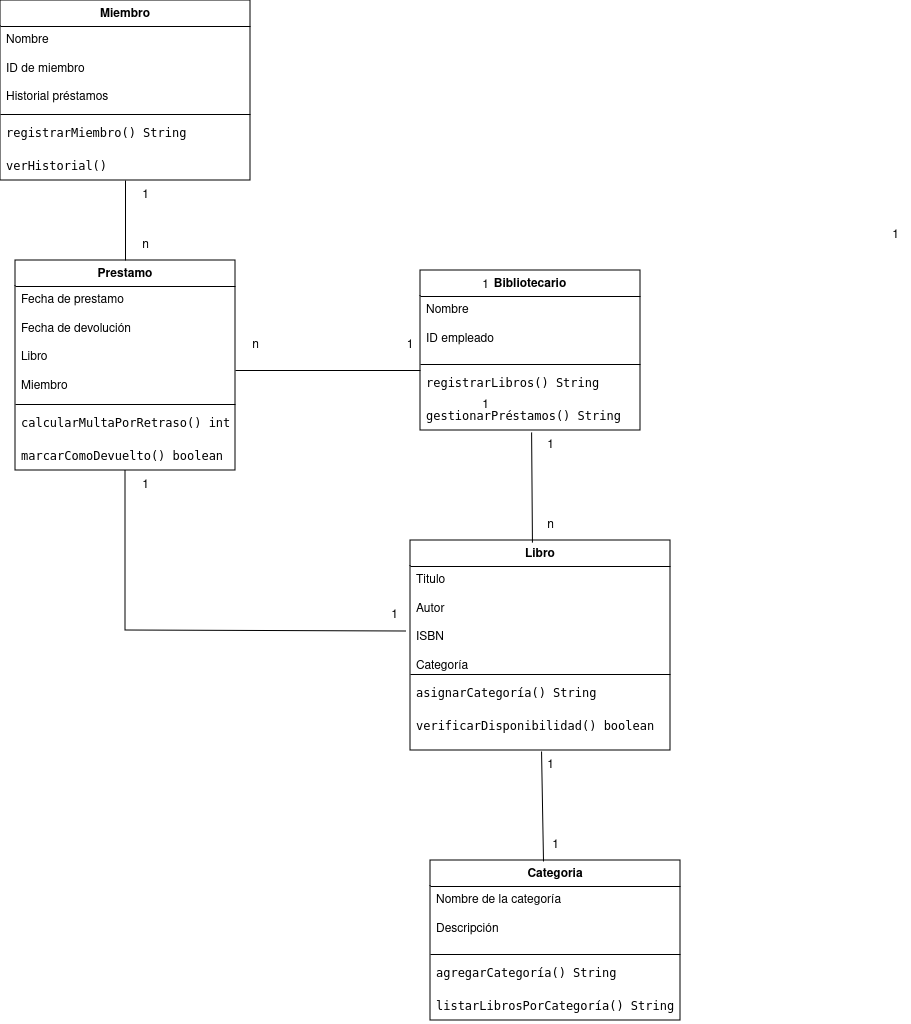

The diagram above was exported from draw.io. Its source (the exported page's mxGraphModel, read from the mxfile embedded in the PNG):
<mxGraphModel dx="1434" dy="702" grid="1" gridSize="10" guides="1" tooltips="1" connect="1" arrows="1" fold="1" page="1" pageScale="1" pageWidth="827" pageHeight="1169" math="0" shadow="0">
  <root>
    <mxCell id="0" />
    <mxCell id="1" parent="0" />
    <mxCell id="mT3g3BApPS-61tSBO3pv-38" value="Prestamo" style="swimlane;fontStyle=1;align=center;verticalAlign=top;childLayout=stackLayout;horizontal=1;startSize=26;horizontalStack=0;resizeParent=1;resizeParentMax=0;resizeLast=0;collapsible=1;marginBottom=0;whiteSpace=wrap;html=1;" parent="1" vertex="1">
      <mxGeometry x="35" y="270" width="220" height="210" as="geometry" />
    </mxCell>
    <mxCell id="mT3g3BApPS-61tSBO3pv-39" value="Fecha de prestamo&lt;br&gt;&lt;div&gt;&lt;br&gt;&lt;/div&gt;&lt;div&gt;Fecha de devolución&lt;br&gt;&lt;/div&gt;&lt;div&gt;&lt;br&gt;&lt;/div&gt;&lt;div&gt;Libro&lt;/div&gt;&lt;div&gt;&lt;br&gt;&lt;/div&gt;&lt;div&gt;Miembro&lt;br&gt;&lt;/div&gt;" style="text;strokeColor=none;fillColor=none;align=left;verticalAlign=top;spacingLeft=4;spacingRight=4;overflow=hidden;rotatable=0;points=[[0,0.5],[1,0.5]];portConstraint=eastwest;whiteSpace=wrap;html=1;" parent="mT3g3BApPS-61tSBO3pv-38" vertex="1">
      <mxGeometry y="26" width="220" height="114" as="geometry" />
    </mxCell>
    <mxCell id="mT3g3BApPS-61tSBO3pv-40" value="" style="line;strokeWidth=1;fillColor=none;align=left;verticalAlign=middle;spacingTop=-1;spacingLeft=3;spacingRight=3;rotatable=0;labelPosition=right;points=[];portConstraint=eastwest;strokeColor=inherit;" parent="mT3g3BApPS-61tSBO3pv-38" vertex="1">
      <mxGeometry y="140" width="220" height="8" as="geometry" />
    </mxCell>
    <mxCell id="mT3g3BApPS-61tSBO3pv-41" value="&lt;div&gt;&lt;code&gt;calcularMultaPorRetraso() int&lt;br&gt;&lt;/code&gt;&lt;/div&gt;&lt;div&gt;&lt;code&gt;&lt;br&gt;&lt;/code&gt;&lt;/div&gt;&lt;div&gt;&lt;code&gt;marcarComoDevuelto() boolean&lt;br&gt;&lt;/code&gt;&lt;/div&gt;" style="text;strokeColor=none;fillColor=none;align=left;verticalAlign=top;spacingLeft=4;spacingRight=4;overflow=hidden;rotatable=0;points=[[0,0.5],[1,0.5]];portConstraint=eastwest;whiteSpace=wrap;html=1;" parent="mT3g3BApPS-61tSBO3pv-38" vertex="1">
      <mxGeometry y="148" width="220" height="62" as="geometry" />
    </mxCell>
    <mxCell id="mT3g3BApPS-61tSBO3pv-43" value="Miembro" style="swimlane;fontStyle=1;align=center;verticalAlign=top;childLayout=stackLayout;horizontal=1;startSize=26;horizontalStack=0;resizeParent=1;resizeParentMax=0;resizeLast=0;collapsible=1;marginBottom=0;whiteSpace=wrap;html=1;" parent="1" vertex="1">
      <mxGeometry x="20" y="10" width="250" height="180" as="geometry" />
    </mxCell>
    <mxCell id="mT3g3BApPS-61tSBO3pv-44" value="&lt;div&gt;Nombre&lt;/div&gt;&lt;div&gt;&lt;br&gt;&lt;/div&gt;&lt;div&gt;ID de miembro&lt;br&gt;&lt;/div&gt;&lt;div&gt;&lt;br&gt;&lt;/div&gt;&lt;div&gt;Historial préstamos&lt;br&gt;&lt;/div&gt;" style="text;strokeColor=none;fillColor=none;align=left;verticalAlign=top;spacingLeft=4;spacingRight=4;overflow=hidden;rotatable=0;points=[[0,0.5],[1,0.5]];portConstraint=eastwest;whiteSpace=wrap;html=1;" parent="mT3g3BApPS-61tSBO3pv-43" vertex="1">
      <mxGeometry y="26" width="250" height="84" as="geometry" />
    </mxCell>
    <mxCell id="mT3g3BApPS-61tSBO3pv-45" value="" style="line;strokeWidth=1;fillColor=none;align=left;verticalAlign=middle;spacingTop=-1;spacingLeft=3;spacingRight=3;rotatable=0;labelPosition=right;points=[];portConstraint=eastwest;strokeColor=inherit;" parent="mT3g3BApPS-61tSBO3pv-43" vertex="1">
      <mxGeometry y="110" width="250" height="8" as="geometry" />
    </mxCell>
    <mxCell id="mT3g3BApPS-61tSBO3pv-46" value="&lt;div&gt;&lt;code&gt;registrarMiembro() String&lt;br&gt;&lt;/code&gt;&lt;/div&gt;&lt;div&gt;&lt;code&gt;&lt;br&gt;&lt;/code&gt;&lt;/div&gt;&lt;div&gt;&lt;code&gt;verHistorial() &lt;br&gt;&lt;/code&gt;&lt;/div&gt;" style="text;strokeColor=none;fillColor=none;align=left;verticalAlign=top;spacingLeft=4;spacingRight=4;overflow=hidden;rotatable=0;points=[[0,0.5],[1,0.5]];portConstraint=eastwest;whiteSpace=wrap;html=1;" parent="mT3g3BApPS-61tSBO3pv-43" vertex="1">
      <mxGeometry y="118" width="250" height="62" as="geometry" />
    </mxCell>
    <mxCell id="mT3g3BApPS-61tSBO3pv-51" value="Libro" style="swimlane;fontStyle=1;align=center;verticalAlign=top;childLayout=stackLayout;horizontal=1;startSize=26;horizontalStack=0;resizeParent=1;resizeParentMax=0;resizeLast=0;collapsible=1;marginBottom=0;whiteSpace=wrap;html=1;" parent="1" vertex="1">
      <mxGeometry x="430" y="550" width="260" height="210" as="geometry" />
    </mxCell>
    <mxCell id="mT3g3BApPS-61tSBO3pv-52" value="&lt;div&gt;Titulo&lt;br&gt;&lt;/div&gt;&lt;div&gt;&lt;br&gt;&lt;/div&gt;&lt;div&gt;Autor&lt;br&gt;&lt;/div&gt;&lt;div&gt;&lt;br&gt;&lt;/div&gt;&lt;div&gt;ISBN&lt;/div&gt;&lt;div&gt;&lt;br&gt;&lt;/div&gt;&lt;div&gt;Categoría&lt;br&gt;&lt;/div&gt;" style="text;strokeColor=none;fillColor=none;align=left;verticalAlign=top;spacingLeft=4;spacingRight=4;overflow=hidden;rotatable=0;points=[[0,0.5],[1,0.5]];portConstraint=eastwest;whiteSpace=wrap;html=1;" parent="mT3g3BApPS-61tSBO3pv-51" vertex="1">
      <mxGeometry y="26" width="260" height="104" as="geometry" />
    </mxCell>
    <mxCell id="mT3g3BApPS-61tSBO3pv-53" value="" style="line;strokeWidth=1;fillColor=none;align=left;verticalAlign=middle;spacingTop=-1;spacingLeft=3;spacingRight=3;rotatable=0;labelPosition=right;points=[];portConstraint=eastwest;strokeColor=inherit;" parent="mT3g3BApPS-61tSBO3pv-51" vertex="1">
      <mxGeometry y="130" width="260" height="8" as="geometry" />
    </mxCell>
    <mxCell id="mT3g3BApPS-61tSBO3pv-54" value="&lt;div&gt;&lt;code&gt;asignarCategoría()&lt;/code&gt;&lt;code&gt; String&lt;br&gt;&lt;/code&gt;&lt;/div&gt;&lt;div&gt;&lt;code&gt;&lt;br&gt;&lt;/code&gt;&lt;/div&gt;&lt;div&gt;&lt;code&gt;verificarDisponibilidad()&lt;/code&gt;&lt;code&gt; boolean&lt;br&gt;&lt;/code&gt;&lt;/div&gt;" style="text;strokeColor=none;fillColor=none;align=left;verticalAlign=top;spacingLeft=4;spacingRight=4;overflow=hidden;rotatable=0;points=[[0,0.5],[1,0.5]];portConstraint=eastwest;whiteSpace=wrap;html=1;" parent="mT3g3BApPS-61tSBO3pv-51" vertex="1">
      <mxGeometry y="138" width="260" height="72" as="geometry" />
    </mxCell>
    <mxCell id="7lbjzuMG4ItndCfCNRBY-2" value="Bibliotecario" style="swimlane;fontStyle=1;align=center;verticalAlign=top;childLayout=stackLayout;horizontal=1;startSize=26;horizontalStack=0;resizeParent=1;resizeParentMax=0;resizeLast=0;collapsible=1;marginBottom=0;whiteSpace=wrap;html=1;" parent="1" vertex="1">
      <mxGeometry x="440" y="280" width="220" height="160" as="geometry" />
    </mxCell>
    <mxCell id="7lbjzuMG4ItndCfCNRBY-3" value="&lt;div&gt;Nombre&lt;/div&gt;&lt;div&gt;&lt;br&gt;&lt;/div&gt;&lt;div&gt;ID empleado&lt;br&gt;&lt;/div&gt;" style="text;strokeColor=none;fillColor=none;align=left;verticalAlign=top;spacingLeft=4;spacingRight=4;overflow=hidden;rotatable=0;points=[[0,0.5],[1,0.5]];portConstraint=eastwest;whiteSpace=wrap;html=1;" parent="7lbjzuMG4ItndCfCNRBY-2" vertex="1">
      <mxGeometry y="26" width="220" height="64" as="geometry" />
    </mxCell>
    <mxCell id="7lbjzuMG4ItndCfCNRBY-4" value="" style="line;strokeWidth=1;fillColor=none;align=left;verticalAlign=middle;spacingTop=-1;spacingLeft=3;spacingRight=3;rotatable=0;labelPosition=right;points=[];portConstraint=eastwest;strokeColor=inherit;" parent="7lbjzuMG4ItndCfCNRBY-2" vertex="1">
      <mxGeometry y="90" width="220" height="8" as="geometry" />
    </mxCell>
    <mxCell id="7lbjzuMG4ItndCfCNRBY-5" value="&lt;div&gt;&lt;code&gt;registrarLibros() String&lt;br&gt;&lt;/code&gt;&lt;/div&gt;&lt;div&gt;&lt;code&gt;&lt;br&gt;&lt;/code&gt;&lt;/div&gt;&lt;div&gt;&lt;code&gt;gestionarPréstamos() String&lt;br&gt;&lt;/code&gt;&lt;/div&gt;" style="text;strokeColor=none;fillColor=none;align=left;verticalAlign=top;spacingLeft=4;spacingRight=4;overflow=hidden;rotatable=0;points=[[0,0.5],[1,0.5]];portConstraint=eastwest;whiteSpace=wrap;html=1;" parent="7lbjzuMG4ItndCfCNRBY-2" vertex="1">
      <mxGeometry y="98" width="220" height="62" as="geometry" />
    </mxCell>
    <mxCell id="7lbjzuMG4ItndCfCNRBY-6" value="Categoria" style="swimlane;fontStyle=1;align=center;verticalAlign=top;childLayout=stackLayout;horizontal=1;startSize=26;horizontalStack=0;resizeParent=1;resizeParentMax=0;resizeLast=0;collapsible=1;marginBottom=0;whiteSpace=wrap;html=1;" parent="1" vertex="1">
      <mxGeometry x="450" y="870" width="250" height="160" as="geometry" />
    </mxCell>
    <mxCell id="7lbjzuMG4ItndCfCNRBY-7" value="&lt;div&gt;Nombre de la categoría&lt;br&gt;&lt;/div&gt;&lt;div&gt;&lt;br&gt;&lt;/div&gt;Descripción" style="text;strokeColor=none;fillColor=none;align=left;verticalAlign=top;spacingLeft=4;spacingRight=4;overflow=hidden;rotatable=0;points=[[0,0.5],[1,0.5]];portConstraint=eastwest;whiteSpace=wrap;html=1;" parent="7lbjzuMG4ItndCfCNRBY-6" vertex="1">
      <mxGeometry y="26" width="250" height="64" as="geometry" />
    </mxCell>
    <mxCell id="7lbjzuMG4ItndCfCNRBY-8" value="" style="line;strokeWidth=1;fillColor=none;align=left;verticalAlign=middle;spacingTop=-1;spacingLeft=3;spacingRight=3;rotatable=0;labelPosition=right;points=[];portConstraint=eastwest;strokeColor=inherit;" parent="7lbjzuMG4ItndCfCNRBY-6" vertex="1">
      <mxGeometry y="90" width="250" height="8" as="geometry" />
    </mxCell>
    <mxCell id="7lbjzuMG4ItndCfCNRBY-9" value="&lt;div&gt;&lt;code&gt;agregarCategoría() String&lt;br&gt;&lt;/code&gt;&lt;/div&gt;&lt;div&gt;&lt;code&gt;&lt;br&gt;&lt;/code&gt;&lt;/div&gt;&lt;div&gt;&lt;code&gt;listarLibrosPorCategoría() String &lt;br&gt;&lt;/code&gt;&lt;/div&gt;" style="text;strokeColor=none;fillColor=none;align=left;verticalAlign=top;spacingLeft=4;spacingRight=4;overflow=hidden;rotatable=0;points=[[0,0.5],[1,0.5]];portConstraint=eastwest;whiteSpace=wrap;html=1;" parent="7lbjzuMG4ItndCfCNRBY-6" vertex="1">
      <mxGeometry y="98" width="250" height="62" as="geometry" />
    </mxCell>
    <mxCell id="7lbjzuMG4ItndCfCNRBY-10" value="1" style="text;html=1;align=center;verticalAlign=middle;resizable=0;points=[];autosize=1;strokeColor=none;fillColor=none;" parent="1" vertex="1">
      <mxGeometry x="150" y="190" width="30" height="30" as="geometry" />
    </mxCell>
    <mxCell id="7lbjzuMG4ItndCfCNRBY-11" value="n" style="text;html=1;align=center;verticalAlign=middle;resizable=0;points=[];autosize=1;strokeColor=none;fillColor=none;" parent="1" vertex="1">
      <mxGeometry x="150" y="240" width="30" height="30" as="geometry" />
    </mxCell>
    <mxCell id="7lbjzuMG4ItndCfCNRBY-12" value="" style="endArrow=none;html=1;rounded=0;entryX=0.5;entryY=0;entryDx=0;entryDy=0;exitX=0.5;exitY=1;exitDx=0;exitDy=0;" parent="1" source="mT3g3BApPS-61tSBO3pv-43" target="mT3g3BApPS-61tSBO3pv-38" edge="1">
      <mxGeometry width="50" height="50" relative="1" as="geometry">
        <mxPoint x="350" y="420" as="sourcePoint" />
        <mxPoint x="400" y="370" as="targetPoint" />
      </mxGeometry>
    </mxCell>
    <mxCell id="7lbjzuMG4ItndCfCNRBY-14" value="1" style="text;html=1;align=center;verticalAlign=middle;resizable=0;points=[];autosize=1;strokeColor=none;fillColor=none;" parent="1" vertex="1">
      <mxGeometry x="490" y="280" width="30" height="30" as="geometry" />
    </mxCell>
    <mxCell id="7lbjzuMG4ItndCfCNRBY-15" value="1" style="text;html=1;align=center;verticalAlign=middle;resizable=0;points=[];autosize=1;strokeColor=none;fillColor=none;" parent="1" vertex="1">
      <mxGeometry x="490" y="400" width="30" height="30" as="geometry" />
    </mxCell>
    <mxCell id="7lbjzuMG4ItndCfCNRBY-17" value="1" style="text;html=1;align=center;verticalAlign=middle;whiteSpace=wrap;rounded=0;" parent="1" vertex="1">
      <mxGeometry x="400" y="340" width="60" height="30" as="geometry" />
    </mxCell>
    <mxCell id="7lbjzuMG4ItndCfCNRBY-18" value="n" style="text;html=1;align=center;verticalAlign=middle;resizable=0;points=[];autosize=1;strokeColor=none;fillColor=none;" parent="1" vertex="1">
      <mxGeometry x="260" y="340" width="30" height="30" as="geometry" />
    </mxCell>
    <mxCell id="7lbjzuMG4ItndCfCNRBY-19" value="" style="endArrow=none;html=1;rounded=0;" parent="1" edge="1">
      <mxGeometry width="50" height="50" relative="1" as="geometry">
        <mxPoint x="255" y="380" as="sourcePoint" />
        <mxPoint x="440" y="380" as="targetPoint" />
      </mxGeometry>
    </mxCell>
    <mxCell id="7lbjzuMG4ItndCfCNRBY-20" value="1" style="text;html=1;align=center;verticalAlign=middle;resizable=0;points=[];autosize=1;strokeColor=none;fillColor=none;" parent="1" vertex="1">
      <mxGeometry x="900" y="230" width="30" height="30" as="geometry" />
    </mxCell>
    <mxCell id="7lbjzuMG4ItndCfCNRBY-21" value="n" style="text;html=1;align=center;verticalAlign=middle;resizable=0;points=[];autosize=1;strokeColor=none;fillColor=none;" parent="1" vertex="1">
      <mxGeometry x="555" y="520" width="30" height="30" as="geometry" />
    </mxCell>
    <mxCell id="7lbjzuMG4ItndCfCNRBY-23" value="1" style="text;html=1;align=center;verticalAlign=middle;resizable=0;points=[];autosize=1;strokeColor=none;fillColor=none;" parent="1" vertex="1">
      <mxGeometry x="399" y="610" width="30" height="30" as="geometry" />
    </mxCell>
    <mxCell id="7lbjzuMG4ItndCfCNRBY-24" value="1" style="text;html=1;align=center;verticalAlign=middle;resizable=0;points=[];autosize=1;strokeColor=none;fillColor=none;" parent="1" vertex="1">
      <mxGeometry x="150" y="480" width="30" height="30" as="geometry" />
    </mxCell>
    <mxCell id="7lbjzuMG4ItndCfCNRBY-25" value="" style="endArrow=none;html=1;rounded=0;exitX=0.5;exitY=1;exitDx=0;exitDy=0;entryX=0.9;entryY=1.033;entryDx=0;entryDy=0;entryPerimeter=0;" parent="1" source="mT3g3BApPS-61tSBO3pv-38" target="7lbjzuMG4ItndCfCNRBY-23" edge="1">
      <mxGeometry width="50" height="50" relative="1" as="geometry">
        <mxPoint x="100" y="575" as="sourcePoint" />
        <mxPoint x="350" y="640" as="targetPoint" />
        <Array as="points">
          <mxPoint x="145" y="640" />
        </Array>
      </mxGeometry>
    </mxCell>
    <mxCell id="7lbjzuMG4ItndCfCNRBY-28" value="1" style="text;html=1;align=center;verticalAlign=middle;resizable=0;points=[];autosize=1;strokeColor=none;fillColor=none;" parent="1" vertex="1">
      <mxGeometry x="555" y="440" width="30" height="30" as="geometry" />
    </mxCell>
    <mxCell id="7lbjzuMG4ItndCfCNRBY-31" value="" style="endArrow=none;html=1;rounded=0;entryX=0.505;entryY=1.032;entryDx=0;entryDy=0;entryPerimeter=0;exitX=0.469;exitY=0.01;exitDx=0;exitDy=0;exitPerimeter=0;" parent="1" source="mT3g3BApPS-61tSBO3pv-51" target="7lbjzuMG4ItndCfCNRBY-5" edge="1">
      <mxGeometry width="50" height="50" relative="1" as="geometry">
        <mxPoint x="470" y="540" as="sourcePoint" />
        <mxPoint x="520" y="490" as="targetPoint" />
      </mxGeometry>
    </mxCell>
    <mxCell id="7lbjzuMG4ItndCfCNRBY-32" value="" style="endArrow=none;html=1;rounded=0;entryX=0.504;entryY=1.014;entryDx=0;entryDy=0;entryPerimeter=0;exitX=0.452;exitY=0.006;exitDx=0;exitDy=0;exitPerimeter=0;" parent="1" source="7lbjzuMG4ItndCfCNRBY-6" target="mT3g3BApPS-61tSBO3pv-54" edge="1">
      <mxGeometry width="50" height="50" relative="1" as="geometry">
        <mxPoint x="350" y="900" as="sourcePoint" />
        <mxPoint x="400" y="850" as="targetPoint" />
      </mxGeometry>
    </mxCell>
    <mxCell id="7lbjzuMG4ItndCfCNRBY-33" value="1" style="text;html=1;align=center;verticalAlign=middle;resizable=0;points=[];autosize=1;strokeColor=none;fillColor=none;" parent="1" vertex="1">
      <mxGeometry x="555" y="760" width="30" height="30" as="geometry" />
    </mxCell>
    <mxCell id="7lbjzuMG4ItndCfCNRBY-34" value="1" style="text;html=1;align=center;verticalAlign=middle;resizable=0;points=[];autosize=1;strokeColor=none;fillColor=none;" parent="1" vertex="1">
      <mxGeometry x="560" y="840" width="30" height="30" as="geometry" />
    </mxCell>
  </root>
</mxGraphModel>